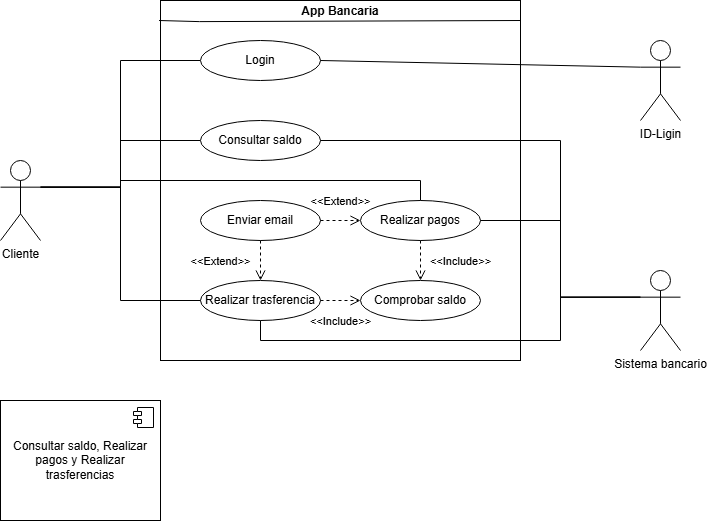

The diagram above was exported from draw.io. Its source (the exported page's mxGraphModel, read from the mxfile embedded in the PNG):
<mxGraphModel dx="736" dy="562" grid="1" gridSize="10" guides="1" tooltips="1" connect="1" arrows="1" fold="1" page="1" pageScale="1" pageWidth="827" pageHeight="1169" math="0" shadow="0">
  <root>
    <mxCell id="YMfOmvdvcsEoFyoOVjSe-0" />
    <mxCell id="YMfOmvdvcsEoFyoOVjSe-1" parent="YMfOmvdvcsEoFyoOVjSe-0" />
    <mxCell id="YMfOmvdvcsEoFyoOVjSe-2" parent="YMfOmvdvcsEoFyoOVjSe-1" style="shape=umlActor;verticalLabelPosition=bottom;verticalAlign=top;html=1;" value="Cliente" vertex="1">
      <mxGeometry height="80" width="40" x="40" y="200" as="geometry" />
    </mxCell>
    <mxCell id="YMfOmvdvcsEoFyoOVjSe-3" parent="YMfOmvdvcsEoFyoOVjSe-1" style="verticalAlign=top;align=left;overflow=fill;html=1;whiteSpace=wrap;" value="&lt;p style=&quot;margin:0px;margin-top:4px;text-align:center;&quot;&gt;&lt;b&gt;App Bancaria&lt;/b&gt;&lt;/p&gt;" vertex="1">
      <mxGeometry height="360" width="360" x="200" y="40" as="geometry" />
    </mxCell>
    <mxCell id="YMfOmvdvcsEoFyoOVjSe-5" edge="1" parent="YMfOmvdvcsEoFyoOVjSe-1" style="endArrow=none;html=1;rounded=0;entryX=1.003;entryY=0.108;entryDx=0;entryDy=0;entryPerimeter=0;exitX=-0.001;exitY=0.108;exitDx=0;exitDy=0;exitPerimeter=0;" value="">
      <mxGeometry height="50" relative="1" width="50" as="geometry">
        <Array as="points">
          <mxPoint x="238.92" y="61.120000000000005" />
        </Array>
        <mxPoint x="198.55999999999986" y="59.999999999999886" as="sourcePoint" />
        <mxPoint x="559.9999999999999" y="59.999999999999886" as="targetPoint" />
      </mxGeometry>
    </mxCell>
    <mxCell id="vA2cVHkR2hC4JtzyZAG--0" parent="YMfOmvdvcsEoFyoOVjSe-1" style="shape=umlActor;verticalLabelPosition=bottom;verticalAlign=top;html=1;" value="ID-Ligin" vertex="1">
      <mxGeometry height="80" width="40" x="680" y="80" as="geometry" />
    </mxCell>
    <mxCell id="vA2cVHkR2hC4JtzyZAG--1" parent="YMfOmvdvcsEoFyoOVjSe-1" style="shape=umlActor;verticalLabelPosition=bottom;verticalAlign=top;html=1;" value="Sistema bancario" vertex="1">
      <mxGeometry height="80" width="40" x="680" y="310" as="geometry" />
    </mxCell>
    <mxCell id="U8kFmGFFfI2EatlrLXyg-2" edge="1" parent="YMfOmvdvcsEoFyoOVjSe-1" source="YMfOmvdvcsEoFyoOVjSe-2" style="endArrow=none;html=1;rounded=0;exitX=1;exitY=0.3333333333333333;exitDx=0;exitDy=0;exitPerimeter=0;entryX=0;entryY=0.5;entryDx=0;entryDy=0;edgeStyle=orthogonalEdgeStyle;" target="nvx6P-H01TPlh91GSjp4-0" value="">
      <mxGeometry height="50" relative="1" width="50" as="geometry">
        <mxPoint x="390" y="280" as="sourcePoint" />
        <mxPoint x="170" y="180" as="targetPoint" />
      </mxGeometry>
    </mxCell>
    <mxCell id="nvx6P-H01TPlh91GSjp4-0" parent="YMfOmvdvcsEoFyoOVjSe-1" style="ellipse;whiteSpace=wrap;html=1;" value="Login" vertex="1">
      <mxGeometry height="40" width="120" x="240" y="80" as="geometry" />
    </mxCell>
    <mxCell id="nvx6P-H01TPlh91GSjp4-1" edge="1" parent="YMfOmvdvcsEoFyoOVjSe-1" source="YMfOmvdvcsEoFyoOVjSe-2" style="endArrow=none;html=1;rounded=0;exitX=1;exitY=0.3333333333333333;exitDx=0;exitDy=0;exitPerimeter=0;entryX=0;entryY=0.5;entryDx=0;entryDy=0;edgeStyle=orthogonalEdgeStyle;" target="nvx6P-H01TPlh91GSjp4-3" value="">
      <mxGeometry height="50" relative="1" width="50" as="geometry">
        <mxPoint x="80" y="270" as="sourcePoint" />
        <mxPoint x="180" y="270" as="targetPoint" />
      </mxGeometry>
    </mxCell>
    <mxCell id="nvx6P-H01TPlh91GSjp4-2" edge="1" parent="YMfOmvdvcsEoFyoOVjSe-1" source="nvx6P-H01TPlh91GSjp4-0" style="endArrow=none;html=1;rounded=0;exitX=1;exitY=0.5;exitDx=0;exitDy=0;entryX=0;entryY=0.3333333333333333;entryDx=0;entryDy=0;entryPerimeter=0;" target="vA2cVHkR2hC4JtzyZAG--0" value="">
      <mxGeometry height="50" relative="1" width="50" as="geometry">
        <mxPoint x="640" y="230" as="sourcePoint" />
        <mxPoint x="810" y="233" as="targetPoint" />
      </mxGeometry>
    </mxCell>
    <mxCell id="nvx6P-H01TPlh91GSjp4-3" parent="YMfOmvdvcsEoFyoOVjSe-1" style="ellipse;whiteSpace=wrap;html=1;" value="Consultar saldo" vertex="1">
      <mxGeometry height="40" width="120" x="240" y="160" as="geometry" />
    </mxCell>
    <mxCell id="nvx6P-H01TPlh91GSjp4-4" parent="YMfOmvdvcsEoFyoOVjSe-1" style="ellipse;whiteSpace=wrap;html=1;" value="Realizar pagos" vertex="1">
      <mxGeometry height="40" width="120" x="400" y="240" as="geometry" />
    </mxCell>
    <mxCell id="nvx6P-H01TPlh91GSjp4-5" parent="YMfOmvdvcsEoFyoOVjSe-1" style="ellipse;whiteSpace=wrap;html=1;" value="Realizar trasferencia" vertex="1">
      <mxGeometry height="40" width="120" x="240" y="320" as="geometry" />
    </mxCell>
    <mxCell id="nvx6P-H01TPlh91GSjp4-6" parent="YMfOmvdvcsEoFyoOVjSe-1" style="ellipse;whiteSpace=wrap;html=1;" value="Comprobar saldo" vertex="1">
      <mxGeometry height="40" width="120" x="400" y="320" as="geometry" />
    </mxCell>
    <mxCell id="nvx6P-H01TPlh91GSjp4-9" edge="1" parent="YMfOmvdvcsEoFyoOVjSe-1" source="YMfOmvdvcsEoFyoOVjSe-2" style="endArrow=none;html=1;rounded=0;exitX=1;exitY=0.3333333333333333;exitDx=0;exitDy=0;exitPerimeter=0;entryX=0.5;entryY=0;entryDx=0;entryDy=0;edgeStyle=orthogonalEdgeStyle;" target="nvx6P-H01TPlh91GSjp4-4" value="">
      <mxGeometry height="50" relative="1" width="50" as="geometry">
        <Array as="points">
          <mxPoint x="160" y="227" />
          <mxPoint x="160" y="220" />
          <mxPoint x="460" y="220" />
        </Array>
        <mxPoint x="110" y="290" as="sourcePoint" />
        <mxPoint x="210" y="290" as="targetPoint" />
      </mxGeometry>
    </mxCell>
    <mxCell id="nvx6P-H01TPlh91GSjp4-10" edge="1" parent="YMfOmvdvcsEoFyoOVjSe-1" source="nvx6P-H01TPlh91GSjp4-4" style="endArrow=none;html=1;rounded=0;exitX=1;exitY=0.5;exitDx=0;exitDy=0;entryX=0;entryY=0.3333333333333333;entryDx=0;entryDy=0;entryPerimeter=0;edgeStyle=orthogonalEdgeStyle;" target="vA2cVHkR2hC4JtzyZAG--1" value="">
      <mxGeometry height="50" relative="1" width="50" as="geometry">
        <mxPoint x="110" y="330" as="sourcePoint" />
        <mxPoint x="210" y="330" as="targetPoint" />
      </mxGeometry>
    </mxCell>
    <mxCell id="nvx6P-H01TPlh91GSjp4-11" edge="1" parent="YMfOmvdvcsEoFyoOVjSe-1" source="YMfOmvdvcsEoFyoOVjSe-2" style="endArrow=none;html=1;rounded=0;exitX=1;exitY=0.3333333333333333;exitDx=0;exitDy=0;exitPerimeter=0;entryX=0;entryY=0.5;entryDx=0;entryDy=0;edgeStyle=orthogonalEdgeStyle;" target="nvx6P-H01TPlh91GSjp4-5" value="">
      <mxGeometry height="50" relative="1" width="50" as="geometry">
        <mxPoint x="110" y="330" as="sourcePoint" />
        <mxPoint x="210" y="330" as="targetPoint" />
      </mxGeometry>
    </mxCell>
    <mxCell id="nvx6P-H01TPlh91GSjp4-13" edge="1" parent="YMfOmvdvcsEoFyoOVjSe-1" source="nvx6P-H01TPlh91GSjp4-3" style="endArrow=none;html=1;rounded=0;exitX=1;exitY=0.5;exitDx=0;exitDy=0;entryX=0;entryY=0.3333333333333333;entryDx=0;entryDy=0;entryPerimeter=0;edgeStyle=orthogonalEdgeStyle;" target="vA2cVHkR2hC4JtzyZAG--1" value="">
      <mxGeometry height="50" relative="1" width="50" as="geometry">
        <Array as="points">
          <mxPoint x="600" y="180" />
          <mxPoint x="600" y="337" />
        </Array>
        <mxPoint x="90" y="360" as="sourcePoint" />
        <mxPoint x="190" y="360" as="targetPoint" />
      </mxGeometry>
    </mxCell>
    <mxCell id="nvx6P-H01TPlh91GSjp4-15" parent="YMfOmvdvcsEoFyoOVjSe-1" style="ellipse;whiteSpace=wrap;html=1;" value="Enviar email" vertex="1">
      <mxGeometry height="40" width="120" x="240" y="240" as="geometry" />
    </mxCell>
    <mxCell id="HP6RA8PnoORdceIuBi5c-0" parent="YMfOmvdvcsEoFyoOVjSe-1" style="html=1;dropTarget=0;whiteSpace=wrap;" value="Consultar saldo, Realizar pagos y Realizar trasferencias" vertex="1">
      <mxGeometry height="120" width="160" x="40" y="440" as="geometry" />
    </mxCell>
    <mxCell id="HP6RA8PnoORdceIuBi5c-1" parent="HP6RA8PnoORdceIuBi5c-0" style="shape=module;jettyWidth=8;jettyHeight=4;" value="" vertex="1">
      <mxGeometry height="20" relative="1" width="20" x="1" as="geometry">
        <mxPoint x="-27" y="7" as="offset" />
      </mxGeometry>
    </mxCell>
    <mxCell id="HP6RA8PnoORdceIuBi5c-2" edge="1" parent="YMfOmvdvcsEoFyoOVjSe-1" source="nvx6P-H01TPlh91GSjp4-5" style="endArrow=none;html=1;rounded=0;exitX=0.5;exitY=1;exitDx=0;exitDy=0;entryX=0;entryY=0.3333333333333333;entryDx=0;entryDy=0;entryPerimeter=0;edgeStyle=orthogonalEdgeStyle;" target="vA2cVHkR2hC4JtzyZAG--1" value="">
      <mxGeometry height="50" relative="1" width="50" as="geometry">
        <Array as="points">
          <mxPoint x="300" y="380" />
          <mxPoint x="600" y="380" />
          <mxPoint x="600" y="337" />
        </Array>
        <mxPoint x="650" y="400" as="sourcePoint" />
        <mxPoint x="750" y="400" as="targetPoint" />
      </mxGeometry>
    </mxCell>
    <mxCell id="HP6RA8PnoORdceIuBi5c-3" edge="1" parent="YMfOmvdvcsEoFyoOVjSe-1" source="nvx6P-H01TPlh91GSjp4-5" style="html=1;verticalAlign=bottom;endArrow=open;dashed=1;endSize=8;curved=0;rounded=0;exitX=1;exitY=0.5;exitDx=0;exitDy=0;entryX=0;entryY=0.5;entryDx=0;entryDy=0;" target="nvx6P-H01TPlh91GSjp4-6" value="&amp;lt;&amp;lt;Include&amp;gt;&amp;gt;">
      <mxGeometry relative="1" y="-30" as="geometry">
        <mxPoint as="offset" />
        <mxPoint x="250" y="480" as="sourcePoint" />
        <mxPoint x="150" y="480" as="targetPoint" />
      </mxGeometry>
    </mxCell>
    <mxCell id="HP6RA8PnoORdceIuBi5c-4" edge="1" parent="YMfOmvdvcsEoFyoOVjSe-1" source="nvx6P-H01TPlh91GSjp4-4" style="html=1;verticalAlign=bottom;endArrow=open;dashed=1;endSize=8;curved=0;rounded=0;exitX=0.5;exitY=1;exitDx=0;exitDy=0;entryX=0.5;entryY=0;entryDx=0;entryDy=0;" target="nvx6P-H01TPlh91GSjp4-6" value="&amp;lt;&amp;lt;Include&amp;gt;&amp;gt;">
      <mxGeometry relative="1" x="0.5" y="40" as="geometry">
        <mxPoint as="offset" />
        <mxPoint x="380" y="310" as="sourcePoint" />
        <mxPoint x="380" y="270" as="targetPoint" />
      </mxGeometry>
    </mxCell>
    <mxCell id="HP6RA8PnoORdceIuBi5c-5" edge="1" parent="YMfOmvdvcsEoFyoOVjSe-1" source="nvx6P-H01TPlh91GSjp4-15" style="html=1;verticalAlign=bottom;endArrow=open;dashed=1;endSize=8;curved=0;rounded=0;exitX=1;exitY=0.5;exitDx=0;exitDy=0;entryX=0;entryY=0.5;entryDx=0;entryDy=0;" target="nvx6P-H01TPlh91GSjp4-4" value="&amp;lt;&amp;lt;Extend&amp;gt;&amp;gt;">
      <mxGeometry relative="1" y="10" as="geometry">
        <mxPoint as="offset" />
        <mxPoint x="330" y="400" as="sourcePoint" />
        <mxPoint x="430" y="400" as="targetPoint" />
      </mxGeometry>
    </mxCell>
    <mxCell id="HP6RA8PnoORdceIuBi5c-6" edge="1" parent="YMfOmvdvcsEoFyoOVjSe-1" source="nvx6P-H01TPlh91GSjp4-15" style="html=1;verticalAlign=bottom;endArrow=open;dashed=1;endSize=8;curved=0;rounded=0;exitX=0.5;exitY=1;exitDx=0;exitDy=0;entryX=0.5;entryY=0;entryDx=0;entryDy=0;" target="nvx6P-H01TPlh91GSjp4-5" value="&amp;lt;&amp;lt;Extend&amp;gt;&amp;gt;">
      <mxGeometry relative="1" x="0.5" y="-40" as="geometry">
        <mxPoint as="offset" />
        <mxPoint x="340" y="400" as="sourcePoint" />
        <mxPoint x="440" y="400" as="targetPoint" />
      </mxGeometry>
    </mxCell>
  </root>
</mxGraphModel>